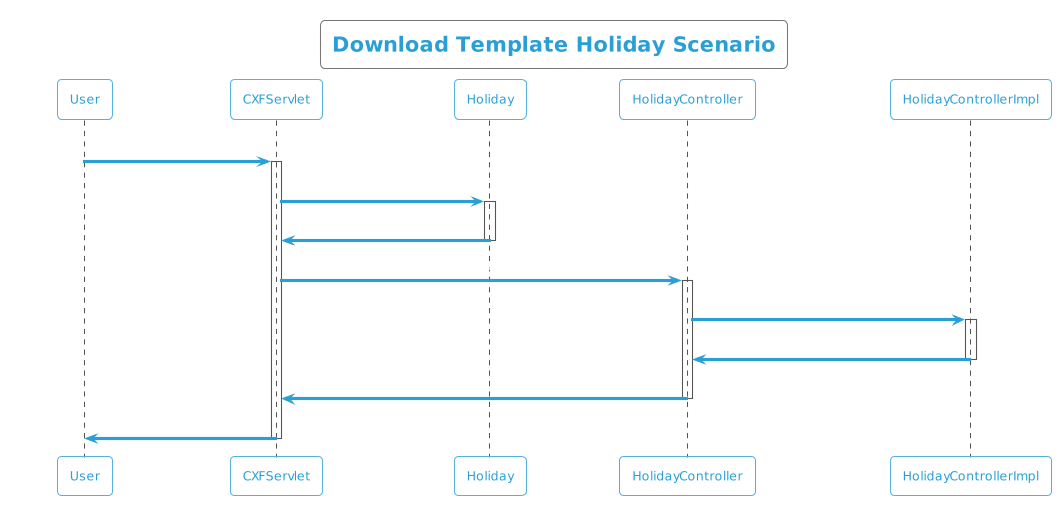

The diagram above was rendered by PlantUML. Its source (embedded in the PNG):
@startuml
!theme cyborg-outline
title  Download Template Holiday Scenario
participant User
User -> CXFServlet: Holiday
activate CXFServlet
CXFServlet -> Holiday: << downloadTemplate >>
activate Holiday
Holiday -> CXFServlet: << instance >>
deactivate Holiday
CXFServlet -> HolidayController: downloadTemplate(:String fileName)
activate HolidayController
HolidayController -> HolidayControllerImpl: ResponseBuilder(workbook,fileName)
activate HolidayControllerImpl
HolidayControllerImpl -> HolidayController: response(:ResponseEntity)
deactivate HolidayControllerImpl
HolidayController -> CXFServlet: << Holiday  >>
deactivate HolidayController
CXFServlet -> User: marshalled Holiday XML
deactivate CXFServlet
@enduml